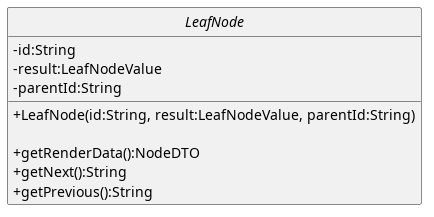

The diagram above was rendered by PlantUML. Its source (embedded in the PNG):
@startuml
skinparam linetype ortho
skinparam nodesep 80
skinparam ranksep 100
skinparam classAttributeIconSize 0
skinparam packageStyle rectangle
skinparam style strictuml

interface LeafNode{


        -id:String
        -result:LeafNodeValue
        -parentId:String
        +LeafNode(id:String, result:LeafNodeValue, parentId:String)

        + getRenderData():NodeDTO
        + getNext():String
        + getPrevious():String
}

@enduml